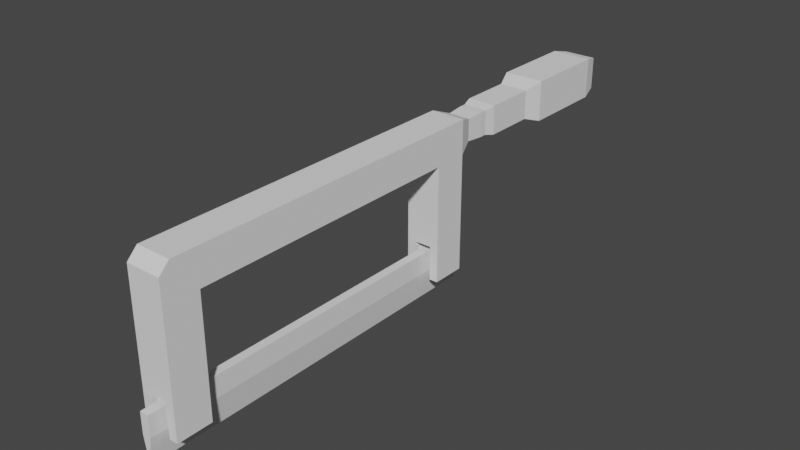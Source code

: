 # Source: scie.blend  (saved by Blender 3.3.6; exported with 4.5.12 LTS)
import bpy
from mathutils import Matrix  # noqa: F401  (used for matrix-valued properties, if any)

bpy.ops.wm.read_factory_settings(use_empty=True)
scene = bpy.context.scene
scene.name = 'Scene'

# ---- collections
col_collection = bpy.data.collections.new('Collection'); scene.collection.children.link(col_collection)

# ---- world
world_world = bpy.data.worlds.new('World'); scene.world = world_world
world_world.use_nodes = True; world_world.node_tree.nodes.clear()
_N = world_world.node_tree.nodes; _L = world_world.node_tree.links
n0 = _N.new('ShaderNodeOutputWorld'); n0.name = 'World Output'; n0.location = (300, 300)
n1 = _N.new('ShaderNodeBackground'); n1.name = 'Background'; n1.location = (10, 300)
n1.inputs[0].default_value = (0.05088, 0.05088, 0.05088, 1.0)
_L.new(n1.outputs[0], n0.inputs[0])
n0.is_active_output = True
world_world.color = (0.05088, 0.05088, 0.05088)
world_world.use_sun_shadow = False
world_world.sun_shadow_jitter_overblur = 0.0

# ---- meshes
me_cube_001 = bpy.data.meshes.new('Cube.001')
me_cube_001.from_pydata([(-0.9864, -0.9064, -0.9428), (-0.9864, -0.9064, 1.03), (-0.9864, 0.9064, -0.9428), (-0.9864, 0.9064, 1.03), (0.9864, -0.9064, -0.9428), (0.9864, -0.9064, 1.03), (0.9864, 0.9064, -0.9428), (0.9864, 0.9064, 1.03), (-0.9864, 1.133, 1.03), (-0.9864, 1.133, -0.9428), (0.9864, 1.133, -0.9428), (0.9864, 1.133, 1.03), (-0.9864, -1.133, -0.9428), (0.9864, -1.133, -0.9428), (0.9864, 0.9064, -7.65), (-0.9864, 0.9064, -7.65), (-0.9864, -0.9064, -7.65), (0.9864, -0.9064, -7.65), (0.9864, 1.133, -7.65), (-0.9864, 1.133, -7.65), (-0.9864, -1.133, -7.65), (0.9864, -1.133, -7.65), (-0.4932, 0.9064, -5.678), (0.4932, -0.9064, -5.678), (0.4932, -0.9064, -7.65), (-0.4932, 0.9064, -7.65), (-0.9864, 1.133, -5.678), (0.9864, 1.133, -5.678), (0.9864, 0.9064, -5.678), (-0.9864, 0.9064, -5.678), (-0.9864, -0.9064, -5.678), (-0.9864, -1.133, -5.678), (0.9864, -0.9064, -5.678), (0.9864, -1.133, -5.678), (-0.4932, -0.9064, -7.65), (0.4932, 0.9064, -7.65), (0.4932, 0.9064, -5.678), (-0.4932, -0.9064, -5.678), (-0.4932, 1.133, -7.65), (0.4932, -1.133, -7.65), (0.4932, 1.133, -5.678), (0.4932, -1.133, -5.678), (0.4932, 1.133, -7.65), (-0.4932, -1.133, -7.65), (-0.4932, 1.133, -5.678), (-0.4932, -1.133, -5.678), (-0.4932, 0.9517, -6.072), (-0.4932, 1.088, -6.072), (-0.4932, 0.9517, -7.256), (-0.4932, 1.088, -7.256), (-0.4932, -1.088, -6.072), (-0.4932, -1.088, -7.256), (-0.4932, -0.9517, -6.072), (-0.4932, -0.9517, -7.256), (0.4932, -0.9517, -6.072), (0.4932, -1.088, -6.072), (0.4932, -0.9517, -7.256), (0.4932, -1.088, -7.256), (0.4932, 0.9517, -6.072), (0.4932, 1.088, -6.072), (0.4932, 0.9517, -7.256), (0.4932, 1.088, -7.256), (-0.4932, 1.02, -6.072), (-0.4932, 1.02, -7.256), (-0.4932, 0.9517, -6.664), (-0.4932, 1.088, -6.664), (-0.4932, -1.088, -6.664), (-0.4932, -1.02, -6.072), (-0.4932, -1.02, -7.256), (-0.4932, -0.9517, -6.664), (0.4932, -1.02, -6.072), (0.4932, -1.02, -7.256), (0.4932, -1.088, -6.664), (0.4932, -0.9517, -6.664), (0.4932, 1.02, -6.072), (0.4932, 1.02, -7.256), (0.4932, 0.9517, -6.664), (0.4932, 1.088, -6.664), (0.2466, 1.088, -6.072), (0.2466, 1.088, -7.256), (0.2466, 0.9517, -6.072), (0.2466, 0.9517, -7.256), (0.2466, -0.9517, -6.072), (0.2466, -1.088, -6.072), (0.2466, -0.9517, -7.256), (0.2466, -1.088, -7.256), (-0.2466, 1.088, -6.072), (-0.2466, 1.088, -7.256), (-0.2466, 0.9517, -6.072), (-0.2466, 0.9517, -7.256), (-0.2466, -0.9517, -6.072), (-0.2466, -1.088, -6.072), (-0.2466, -0.9517, -7.256), (-0.2466, -1.088, -7.256), (0.4932, 1.02, -6.664), (0.4932, -1.02, -6.664), (-0.4932, -1.02, -6.664), (-0.4932, 1.02, -6.664), (0.2466, -1.224, -6.072), (-0.2466, -1.224, -6.072), (0.2466, -1.224, -7.256), (-0.2466, -1.224, -7.256), (0.2466, 1.224, -7.256), (-0.2466, 1.224, -7.256), (0.2466, 1.224, -6.072), (-0.2466, 1.224, -6.072), (0.628, 1.246, -0.5843), (0.628, 1.246, 0.6716), (-0.628, 1.246, -0.5843), (-0.628, 1.246, 0.6716), (0.6908, 1.36, -0.6471), (0.6908, 1.36, 0.7344), (-0.6908, 1.36, -0.6471), (-0.6908, 1.36, 0.7344), (0.6908, 1.405, -0.6471), (0.6908, 1.405, 0.7344), (-0.6908, 1.405, -0.6471), (-0.6908, 1.405, 0.7344), (0.8289, 1.473, -0.7853), (0.8289, 1.473, 0.8726), (-0.8289, 1.473, -0.7853), (-0.8289, 1.473, 0.8726), (0.8289, 1.813, -0.7853), (0.8289, 1.813, 0.8726), (-0.8289, 1.813, -0.7853), (-0.8289, 1.813, 0.8726), (1.16, 1.926, -1.117), (1.16, 1.926, 1.204), (-1.16, 1.926, -1.117), (-1.16, 1.926, 1.204), (1.16, 2.493, -1.117), (1.16, 2.493, 1.204), (-1.16, 2.493, -1.117), (-1.16, 2.493, 1.204), (0.9284, 2.606, -0.8848), (0.9284, 2.606, 0.972), (-0.9284, 2.606, -0.8848), (-0.9284, 2.606, 0.972), (0.0, -1.224, -8.829), (0.0, 1.224, -8.829), (-0.9864, -1.133, 0.4382), (-0.9864, -1.065, 1.03), (0.9864, -1.065, 1.03), (0.9864, -1.133, 0.4382)], [], [(0, 1, 3, 2), (3, 8, 9, 2), (6, 7, 5, 4), (4, 5, 142, 143, 13), (2, 6, 4, 0), (7, 3, 1, 5), (30, 16, 20, 31), (7, 6, 10, 11), (5, 1, 141, 142), (13, 143, 140, 12), (41, 39, 21, 33), (20, 16, 34, 43), (17, 24, 23, 32), (16, 30, 37, 34), (24, 39, 57, 71, 56), (3, 7, 11, 8), (2, 9, 26, 29), (10, 6, 28, 27), (4, 13, 33, 32), (37, 45, 50, 67, 52), (12, 0, 30, 31), (20, 43, 45, 31), (8, 11, 107, 109), (0, 4, 32, 30), (12, 31, 45, 41, 33, 13), (17, 21, 39, 24), (33, 21, 17, 32), (45, 37, 23, 41), (29, 26, 44, 22), (28, 36, 40, 27), (18, 14, 35, 42), (15, 19, 38, 25), (25, 48, 64, 46, 22), (40, 59, 74, 58, 36), (28, 14, 18, 27), (29, 26, 19, 15), (25, 22, 29, 15), (14, 28, 36, 35), (40, 27, 18, 42), (38, 19, 26, 44), (22, 36, 40, 44), (44, 26, 9, 10, 27, 40), (28, 6, 2, 29, 22, 36), (97, 63, 48, 64), (22, 46, 62, 47, 44), (44, 47, 65, 49, 38), (38, 49, 63, 48, 25), (96, 69, 52, 67), (43, 34, 53, 68, 51), (45, 43, 51, 66, 50), (34, 37, 52, 69, 53), (95, 73, 56, 71), (39, 41, 55, 72, 57), (23, 24, 56, 73, 54), (41, 23, 54, 70, 55), (94, 76, 60, 75), (36, 58, 76, 60, 35), (35, 60, 75, 61, 42), (42, 61, 77, 59, 40), (59, 78, 80, 58), (87, 89, 48, 49), (61, 79, 78, 59), (61, 60, 81, 79), (69, 52, 90, 92, 53), (56, 71, 57, 85, 84), (57, 72, 55, 83, 85), (102, 100, 138, 139), (88, 80, 78, 86), (78, 104, 105, 86), (70, 54, 82, 83, 55), (50, 66, 51, 93, 91), (91, 83, 82, 90), (52, 67, 50, 91, 90), (68, 53, 92, 93, 51), (73, 56, 84, 82, 54), (60, 58, 80, 81), (86, 87, 49, 47), (88, 46, 48, 89), (86, 47, 46, 88), (77, 94, 75, 61), (59, 74, 94, 77), (74, 58, 76, 94), (72, 95, 71, 57), (55, 70, 95, 72), (70, 54, 73, 95), (66, 96, 67, 50), (51, 68, 96, 66), (68, 53, 69, 96), (62, 97, 64, 46), (47, 65, 97, 62), (65, 49, 63, 97), (83, 91, 99, 98), (99, 101, 100, 98), (85, 83, 98, 100), (100, 101, 138), (91, 93, 101, 99), (101, 103, 139, 138), (82, 80, 88, 90), (80, 82, 84, 81), (90, 88, 89, 92), (103, 105, 104, 102), (79, 102, 104, 78), (103, 102, 139), (86, 105, 103, 87), (108, 109, 113, 112), (9, 8, 109, 108), (10, 9, 108, 106), (11, 10, 106, 107), (111, 110, 114, 115), (106, 108, 112, 110), (109, 107, 111, 113), (107, 106, 110, 111), (116, 117, 121, 120), (112, 113, 117, 116), (110, 112, 116, 114), (113, 111, 115, 117), (121, 119, 123, 125), (114, 116, 120, 118), (117, 115, 119, 121), (115, 114, 118, 119), (124, 125, 129, 128), (119, 118, 122, 123), (120, 121, 125, 124), (118, 120, 124, 122), (126, 128, 132, 130), (122, 124, 128, 126), (125, 123, 127, 129), (123, 122, 126, 127), (133, 131, 135, 137), (129, 127, 131, 133), (127, 126, 130, 131), (128, 129, 133, 132), (135, 134, 136, 137), (131, 130, 134, 135), (132, 133, 137, 136), (130, 132, 136, 134), (142, 141, 140, 143), (1, 0, 12, 140, 141)])
_uv = me_cube_001.uv_layers.new(name='UVMap')
_uv.uv.foreach_set('vector', [0.375, 0.0, 0.625, 0.0, 0.625, 0.25, 0.375, 0.25, 0.875, 0.5, 0.875, 0.5, 0.375, 0.25, 0.375, 0.25, 0.375, 0.5, 0.625, 0.5, 0.625, 0.75, 0.375, 0.75, 0.375, 0.75, 0.625, 0.75, 0.625, 0.75, 0.6133, 0.75, 0.375, 0.75, 0.125, 0.5, 0.375, 0.5, 0.375, 0.75, 0.125, 0.75, 0.625, 0.5, 0.875, 0.5, 0.875, 0.75, 0.625, 0.75, 0.375, 0.0, 0.125, 0.75, 0.375, 1.0, 0.375, 0.0, 0.625, 0.5, 0.375, 0.5, 0.375, 0.5, 0.625, 0.5, 0.625, 0.75, 0.875, 0.75, 0.875, 0.75, 0.625, 0.75, 0.375, 0.75, 0.6133, 0.75, 0.6133, 1.0, 0.375, 1.0, 0.0, 0.0, 0.0, 0.0, 0.0, 0.0, 0.0, 0.0, 0.375, 1.0, 0.125, 0.75, 0.1875, 0.75, 0.375, 0.9375, 0.375, 0.75, 0.3125, 0.75, 0.0, 0.0, 0.0, 0.0, 0.125, 0.75, 0.375, 0.0, 0.0, 0.0, 0.1875, 0.75, 0.3125, 0.75, 0.375, 0.8125, 0.375, 0.8125, 0.3438, 0.7812, 0.3125, 0.75, 0.875, 0.5, 0.625, 0.5, 0.625, 0.5, 0.875, 0.5, 0.375, 0.25, 0.375, 0.25, 0.375, 0.25, 0.375, 0.25, 0.375, 0.5, 0.375, 0.5, 0.375, 0.5, 0.375, 0.5, 0.375, 0.75, 0.375, 0.75, 0.375, 0.75, 0.375, 0.75, 0.0, 0.0, 0.0, 0.0, 0.0, 0.0, 0.0, 0.0, 0.0, 0.0, 0.375, 0.0, 0.375, 0.0, 0.375, 0.0, 0.375, 0.0, 0.375, 1.0, 0.375, 0.9375, 0.0, 0.0, 0.375, 0.0, 0.875, 0.5, 0.625, 0.5, 0.625, 0.5, 0.875, 0.5, 0.375, 0.0, 0.375, 0.75, 0.375, 0.75, 0.375, 0.0, 0.375, 0.0, 0.375, 0.0, 0.0, 0.0, 0.0, 0.0, 0.0, 0.0, 0.375, 0.75, 0.375, 0.75, 0.375, 0.75, 0.375, 0.8125, 0.3125, 0.75, 0.0, 0.0, 0.0, 0.0, 0.0, 0.0, 0.0, 0.0, 0.0, 0.0, 0.0, 0.0, 0.0, 0.0, 0.0, 0.0, 0.375, 0.25, 0.375, 0.25, 0.0, 0.0, 0.0, 0.0, 0.375, 0.5, 0.0, 0.0, 0.0, 0.0, 0.375, 0.5, 0.0, 0.0, 0.0, 0.0, 0.0, 0.0, 0.0, 0.0, 0.0, 0.0, 0.0, 0.0, 0.0, 0.0, 0.0, 0.0, 0.0, 0.0, 0.0, 0.0, 0.0, 0.0, 0.0, 0.0, 0.0, 0.0, 0.0, 0.0, 0.0, 0.0, 0.0, 0.0, 0.0, 0.0, 0.0, 0.0, 0.375, 0.5, 0.0, 0.0, 0.0, 0.0, 0.375, 0.5, 0.375, 0.25, 0.375, 0.25, 0.0, 0.0, 0.0, 0.0, 0.0, 0.0, 0.0, 0.0, 0.375, 0.25, 0.0, 0.0, 0.0, 0.0, 0.375, 0.5, 0.0, 0.0, 0.0, 0.0, 0.0, 0.0, 0.375, 0.5, 0.0, 0.0, 0.0, 0.0, 0.0, 0.0, 0.0, 0.0, 0.375, 0.25, 0.0, 0.0, 0.0, 0.0, 0.0, 0.0, 0.0, 0.0, 0.0, 0.0, 0.0, 0.0, 0.0, 0.0, 0.0, 0.0, 0.0, 0.0, 0.0, 0.0, 0.0, 0.0, 0.0, 0.0, 0.0, 0.0, 0.0, 0.0, 0.0, 0.0, 0.0, 0.0, 0.0, 0.0, 0.0, 0.0, 0.0, 0.0, 0.0, 0.0, 0.0, 0.0, 0.0, 0.0, 0.0, 0.0, 0.0, 0.0, 0.0, 0.0, 0.0, 0.0, 0.0, 0.0, 0.0, 0.0, 0.0, 0.0, 0.0, 0.0, 0.0, 0.0, 0.0, 0.0, 0.0, 0.0, 0.0, 0.0, 0.0, 0.0, 0.0, 0.0, 0.1406, 0.4219, 0.09375, 0.375, 0.0, 0.0, 0.0, 0.0, 0.375, 0.9375, 0.1875, 0.75, 0.1875, 0.75, 0.2812, 0.8438, 0.375, 0.9375, 0.0, 0.0, 0.375, 0.9375, 0.375, 0.9375, 0.1875, 0.4688, 0.0, 0.0, 0.1875, 0.75, 0.0, 0.0, 0.0, 0.0, 0.09375, 0.375, 0.1875, 0.75, 0.07812, 0.1875, 0.1562, 0.375, 0.3125, 0.75, 0.1562, 0.375, 0.0, 0.0, 0.0, 0.0, 0.0, 0.0, 0.0, 0.0, 0.0, 0.0, 0.0, 0.0, 0.3125, 0.75, 0.3125, 0.75, 0.1562, 0.375, 0.0, 0.0, 0.0, 0.0, 0.0, 0.0, 0.0, 0.0, 0.0, 0.0, 0.0, 0.0, 0.0, 0.0, 0.0, 0.0, 0.0, 0.0, 0.0, 0.0, 0.0, 0.0, 0.0, 0.0, 0.0, 0.0, 0.0, 0.0, 0.0, 0.0, 0.0, 0.0, 0.0, 0.0, 0.0, 0.0, 0.0, 0.0, 0.0, 0.0, 0.0, 0.0, 0.0, 0.0, 0.0, 0.0, 0.0, 0.0, 0.0, 0.0, 0.0, 0.0, 0.0, 0.0, 0.0, 0.0, 0.0, 0.0, 0.0, 0.0, 0.0, 0.0, 0.0, 0.0, 0.0, 0.0, 0.0, 0.0, 0.0, 0.0, 0.0, 0.0, 0.0, 0.0, 0.0, 0.0, 0.0, 0.0, 0.0, 0.0, 0.0, 0.0, 0.0, 0.0, 0.0, 0.0, 0.0, 0.0, 0.0, 0.0, 0.0, 0.0, 0.0, 0.0, 0.0, 0.0, 0.0, 0.0, 0.0, 0.0, 0.0, 0.0, 0.0, 0.0, 0.0, 0.0, 0.0, 0.0, 0.0, 0.0, 0.0, 0.0, 0.0, 0.0, 0.0, 0.0, 0.0, 0.0, 0.0, 0.0, 0.0, 0.0, 0.0, 0.0, 0.0, 0.0, 0.0, 0.0, 0.0, 0.0, 0.0, 0.0, 0.0, 0.0, 0.0, 0.0, 0.0, 0.0, 0.0, 0.0, 0.0, 0.0, 0.0, 0.0, 0.0, 0.0, 0.0, 0.0, 0.0, 0.0, 0.0, 0.0, 0.0, 0.0, 0.0, 0.0, 0.0, 0.0, 0.0, 0.0, 0.0, 0.0, 0.0, 0.0, 0.0, 0.0, 0.0, 0.0, 0.0, 0.0, 0.0, 0.0, 0.0, 0.0, 0.0, 0.0, 0.0, 0.0, 0.0, 0.0, 0.0, 0.0, 0.0, 0.0, 0.0, 0.0, 0.0, 0.0, 0.0, 0.0, 0.0, 0.0, 0.0, 0.0, 0.0, 0.0, 0.0, 0.0, 0.0, 0.0, 0.0, 0.0, 0.0, 0.0, 0.0, 0.0, 0.0, 0.0, 0.0, 0.0, 0.0, 0.0, 0.0, 0.0, 0.0, 0.0, 0.0, 0.0, 0.0, 0.0, 0.0, 0.0, 0.0, 0.0, 0.0, 0.0, 0.0, 0.0, 0.0, 0.0, 0.0, 0.0, 0.0, 0.0, 0.0, 0.0, 0.0, 0.0, 0.0, 0.0, 0.0, 0.0, 0.0, 0.0, 0.0, 0.0, 0.0, 0.0, 0.0, 0.0, 0.0, 0.0, 0.07812, 0.1875, 0.1562, 0.375, 0.0, 0.0, 0.0, 0.0, 0.0, 0.0, 0.07812, 0.1875, 0.0, 0.0, 0.0, 0.0, 0.0, 0.0, 0.1562, 0.375, 0.07812, 0.1875, 0.1875, 0.4688, 0.1406, 0.4219, 0.0, 0.0, 0.0, 0.0, 0.375, 0.9375, 0.2812, 0.8438, 0.1406, 0.4219, 0.1875, 0.4688, 0.2812, 0.8438, 0.1875, 0.75, 0.09375, 0.375, 0.1406, 0.4219, 0.0, 0.0, 0.0, 0.0, 0.0, 0.0, 0.0, 0.0, 0.0, 0.0, 0.0, 0.0, 0.0, 0.0, 0.0, 0.0, 0.0, 0.0, 0.0, 0.0, 0.0, 0.0, 0.0, 0.0, 0.0, 0.0, 0.0, 0.0, 0.0, 0.0, 0.0, 0.0, 0.0, 0.0, 0.0, 0.0, 0.0, 0.0, 0.0, 0.0, 0.0, 0.0, 0.0, 0.0, 0.0, 0.0, 0.0, 0.0, 0.0, 0.0, 0.0, 0.0, 0.0, 0.0, 0.0, 0.0, 0.0, 0.0, 0.0, 0.0, 0.0, 0.0, 0.0, 0.0, 0.0, 0.0, 0.0, 0.0, 0.0, 0.0, 0.0, 0.0, 0.0, 0.0, 0.0, 0.0, 0.0, 0.0, 0.0, 0.0, 0.0, 0.0, 0.0, 0.0, 0.0, 0.0, 0.0, 0.0, 0.0, 0.0, 0.0, 0.0, 0.0, 0.0, 0.0, 0.0, 0.0, 0.0, 0.0, 0.0, 0.0, 0.0, 0.0, 0.0, 0.0, 0.0, 0.0, 0.0, 0.0, 0.0, 0.0, 0.0, 0.0, 0.0, 0.0, 0.0, 0.0, 0.0, 0.0, 0.0, 0.0, 0.0, 0.0, 0.0, 0.375, 0.25, 0.875, 0.5, 0.875, 0.5, 0.375, 0.25, 0.375, 0.25, 0.875, 0.5, 0.875, 0.5, 0.375, 0.25, 0.0, 0.0, 0.0, 0.0, 0.0, 0.0, 0.0, 0.0, 0.625, 0.5, 0.375, 0.5, 0.375, 0.5, 0.625, 0.5, 0.625, 0.5, 0.375, 0.5, 0.375, 0.5, 0.625, 0.5, 0.0, 0.0, 0.0, 0.0, 0.0, 0.0, 0.0, 0.0, 0.875, 0.5, 0.625, 0.5, 0.625, 0.5, 0.875, 0.5, 0.625, 0.5, 0.375, 0.5, 0.375, 0.5, 0.625, 0.5, 0.375, 0.25, 0.875, 0.5, 0.875, 0.5, 0.375, 0.25, 0.375, 0.25, 0.875, 0.5, 0.875, 0.5, 0.375, 0.25, 0.0, 0.0, 0.0, 0.0, 0.0, 0.0, 0.0, 0.0, 0.875, 0.5, 0.625, 0.5, 0.625, 0.5, 0.875, 0.5, 0.875, 0.5, 0.625, 0.5, 0.625, 0.5, 0.875, 0.5, 0.0, 0.0, 0.0, 0.0, 0.0, 0.0, 0.0, 0.0, 0.875, 0.5, 0.625, 0.5, 0.625, 0.5, 0.875, 0.5, 0.625, 0.5, 0.375, 0.5, 0.375, 0.5, 0.625, 0.5, 0.375, 0.25, 0.875, 0.5, 0.875, 0.5, 0.375, 0.25, 0.625, 0.5, 0.375, 0.5, 0.375, 0.5, 0.625, 0.5, 0.375, 0.25, 0.875, 0.5, 0.875, 0.5, 0.375, 0.25, 0.0, 0.0, 0.0, 0.0, 0.0, 0.0, 0.0, 0.0, 0.0, 0.0, 0.0, 0.0, 0.0, 0.0, 0.0, 0.0, 0.0, 0.0, 0.0, 0.0, 0.0, 0.0, 0.0, 0.0, 0.875, 0.5, 0.625, 0.5, 0.625, 0.5, 0.875, 0.5, 0.625, 0.5, 0.375, 0.5, 0.375, 0.5, 0.625, 0.5, 0.875, 0.5, 0.625, 0.5, 0.625, 0.5, 0.875, 0.5, 0.875, 0.5, 0.625, 0.5, 0.625, 0.5, 0.875, 0.5, 0.625, 0.5, 0.375, 0.5, 0.375, 0.5, 0.625, 0.5, 0.375, 0.25, 0.875, 0.5, 0.875, 0.5, 0.375, 0.25, 0.625, 0.5, 0.375, 0.5, 0.375, 0.25, 0.875, 0.5, 0.625, 0.5, 0.375, 0.5, 0.375, 0.5, 0.625, 0.5, 0.375, 0.25, 0.875, 0.5, 0.875, 0.5, 0.375, 0.25, 0.0, 0.0, 0.0, 0.0, 0.0, 0.0, 0.0, 0.0, 0.625, 0.75, 0.625, 1.0, 0.6133, 1.0, 0.6133, 0.75, 0.625, 0.0, 0.375, 0.0, 0.375, 0.0, 0.6133, 0.0, 0.625, 0.0])
me_cube_001.update()

# ---- objects
ob_cube = bpy.data.objects.new('Cube', me_cube_001)

# ---- transforms, parenting, visibility, modifiers, constraints
ob_cube.location = (0.0, 0.0, 5.878)
ob_cube.scale = (0.5069, 4.413, 0.5069)

# ---- collection membership
col_collection.objects.link(ob_cube)

# ---- scene / render settings (as saved in the file)
scene.frame_start = 1; scene.frame_end = 250; scene.frame_set(1)
scene.render.engine = 'BLENDER_EEVEE_NEXT'
scene.cycles.sampling_pattern = 'TABULATED_SOBOL'
scene.cycles.use_light_tree = False
scene.view_settings.view_transform = 'Filmic'
bpy.context.view_layer.update()

# ---- added for rendering (the .blend has no active camera and no usable light): camera, sun
cam_auto = bpy.data.cameras.new('AutoCamera')
cam_auto.lens = 50.0
cam_auto.sensor_width = 36.0
cam_auto.clip_end = 1000.0
ob_auto_camera = bpy.data.objects.new('AutoCamera', cam_auto)
scene.collection.objects.link(ob_auto_camera)
ob_auto_camera.location = (16.3651, -16.5881, 17.0376)
ob_auto_camera.rotation_euler = (1.09748, -7.21219e-08, 0.694738)
scene.camera = ob_auto_camera
light_auto_sun = bpy.data.lights.new('AutoSun', 'SUN')
light_auto_sun.energy = 3.0
light_auto_sun.angle = 0.0523599
ob_auto_sun = bpy.data.objects.new('AutoSun', light_auto_sun)
scene.collection.objects.link(ob_auto_sun)
ob_auto_sun.rotation_euler = (0.872665, 0.174533, 0.523599)
bpy.context.view_layer.update()
